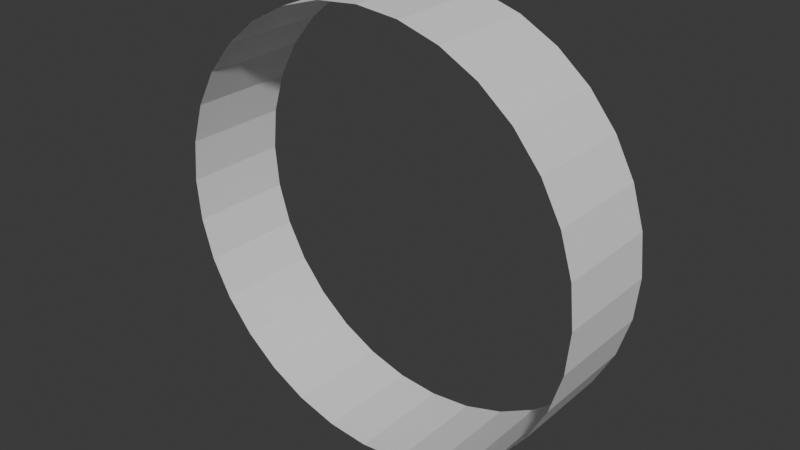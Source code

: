 # Source: Tunnel.blend  (saved by Blender 5.1.30; exported with 4.5.12 LTS)
import bpy
from mathutils import Matrix  # noqa: F401  (used for matrix-valued properties, if any)

bpy.ops.wm.read_factory_settings(use_empty=True)
scene = bpy.context.scene
scene.name = 'Scene'

# ---- collections
col_collection = bpy.data.collections.new('Collection'); scene.collection.children.link(col_collection)

# ---- world
world_world = bpy.data.worlds.new('World'); scene.world = world_world
world_world.use_nodes = True; world_world.node_tree.nodes.clear()
_N = world_world.node_tree.nodes; _L = world_world.node_tree.links
n0 = _N.new('ShaderNodeOutputWorld'); n0.name = 'World Output'; n0.location = (200, 100)
n1 = _N.new('ShaderNodeBackground'); n1.name = 'Background'; n1.location = (-200, 100)
n1.inputs[0].default_value = (0.05088, 0.05088, 0.05088, 1.0)
_L.new(n1.outputs[0], n0.inputs[0])
n0.is_active_output = True
world_world.color = (0.05088, 0.05088, 0.05088)
world_world.sun_shadow_jitter_overblur = 0.0

# ---- meshes
me_cylinder = bpy.data.meshes.new('Cylinder')
me_cylinder.from_pydata([(-1.788e-07, 0.5, 2.0), (-5.96e-08, -0.5, 2.0), (0.3902, 0.5, 1.962), (0.3902, -0.5, 1.962), (0.7654, 0.5, 1.848), (0.7654, -0.5, 1.848), (1.111, 0.5, 1.663), (1.111, -0.5, 1.663), (1.414, 0.5, 1.414), (1.414, -0.5, 1.414), (1.663, 0.5, 1.111), (1.663, -0.5, 1.111), (1.848, 0.5, 0.7654), (1.848, -0.5, 0.7654), (1.962, 0.5, 0.3902), (1.962, -0.5, 0.3902), (2.0, 0.5, 8.146e-08), (2.0, -0.5, 8.146e-08), (1.962, 0.5, -0.3902), (1.962, -0.5, -0.3902), (1.848, 0.5, -0.7654), (1.848, -0.5, -0.7654), (1.663, 0.5, -1.111), (1.663, -0.5, -1.111), (1.414, 0.5, -1.414), (1.414, -0.5, -1.414), (1.111, 0.5, -1.663), (1.111, -0.5, -1.663), (0.7654, 0.5, -1.848), (0.7654, -0.5, -1.848), (0.3902, 0.5, -1.962), (0.3902, -0.5, -1.962), (0.0, 0.5, -2.0), (1.192e-07, -0.5, -2.0), (-0.3902, 0.5, -1.962), (-0.3902, -0.5, -1.962), (-0.7654, 0.5, -1.848), (-0.7654, -0.5, -1.848), (-1.111, 0.5, -1.663), (-1.111, -0.5, -1.663), (-1.414, 0.5, -1.414), (-1.414, -0.5, -1.414), (-1.663, 0.5, -1.111), (-1.663, -0.5, -1.111), (-1.848, 0.5, -0.7654), (-1.848, -0.5, -0.7654), (-1.962, 0.5, -0.3902), (-1.962, -0.5, -0.3902), (-2.0, 0.5, -6.755e-08), (-2.0, -0.5, -9.735e-08), (-1.962, 0.5, 0.3902), (-1.962, -0.5, 0.3902), (-1.848, 0.5, 0.7654), (-1.848, -0.5, 0.7654), (-1.663, 0.5, 1.111), (-1.663, -0.5, 1.111), (-1.414, 0.5, 1.414), (-1.414, -0.5, 1.414), (-1.111, 0.5, 1.663), (-1.111, -0.5, 1.663), (-0.7654, 0.5, 1.848), (-0.7654, -0.5, 1.848), (-0.3902, 0.5, 1.962), (-0.3902, -0.5, 1.962)], [], [(0, 2, 3, 1), (2, 4, 5, 3), (4, 6, 7, 5), (6, 8, 9, 7), (8, 10, 11, 9), (10, 12, 13, 11), (12, 14, 15, 13), (14, 16, 17, 15), (16, 18, 19, 17), (18, 20, 21, 19), (20, 22, 23, 21), (22, 24, 25, 23), (24, 26, 27, 25), (26, 28, 29, 27), (28, 30, 31, 29), (30, 32, 33, 31), (32, 34, 35, 33), (34, 36, 37, 35), (36, 38, 39, 37), (38, 40, 41, 39), (40, 42, 43, 41), (42, 44, 45, 43), (44, 46, 47, 45), (46, 48, 49, 47), (48, 50, 51, 49), (50, 52, 53, 51), (52, 54, 55, 53), (54, 56, 57, 55), (56, 58, 59, 57), (58, 60, 61, 59), (60, 62, 63, 61), (62, 0, 1, 63)])
_uv = me_cylinder.uv_layers.new(name='UVMap')
_uv.uv.foreach_set('vector', [1.0, 0.5, 0.9688, 0.5, 0.9688, 1.0, 1.0, 1.0, 0.9688, 0.5, 0.9375, 0.5, 0.9375, 1.0, 0.9688, 1.0, 0.9375, 0.5, 0.9062, 0.5, 0.9062, 1.0, 0.9375, 1.0, 0.9062, 0.5, 0.875, 0.5, 0.875, 1.0, 0.9062, 1.0, 0.875, 0.5, 0.8438, 0.5, 0.8438, 1.0, 0.875, 1.0, 0.8438, 0.5, 0.8125, 0.5, 0.8125, 1.0, 0.8438, 1.0, 0.8125, 0.5, 0.7812, 0.5, 0.7812, 1.0, 0.8125, 1.0, 0.7812, 0.5, 0.75, 0.5, 0.75, 1.0, 0.7812, 1.0, 0.75, 0.5, 0.7188, 0.5, 0.7188, 1.0, 0.75, 1.0, 0.7188, 0.5, 0.6875, 0.5, 0.6875, 1.0, 0.7188, 1.0, 0.6875, 0.5, 0.6562, 0.5, 0.6562, 1.0, 0.6875, 1.0, 0.6562, 0.5, 0.625, 0.5, 0.625, 1.0, 0.6562, 1.0, 0.625, 0.5, 0.5938, 0.5, 0.5938, 1.0, 0.625, 1.0, 0.5938, 0.5, 0.5625, 0.5, 0.5625, 1.0, 0.5938, 1.0, 0.5625, 0.5, 0.5312, 0.5, 0.5312, 1.0, 0.5625, 1.0, 0.5312, 0.5, 0.5, 0.5, 0.5, 1.0, 0.5312, 1.0, 0.5, 0.5, 0.4688, 0.5, 0.4688, 1.0, 0.5, 1.0, 0.4688, 0.5, 0.4375, 0.5, 0.4375, 1.0, 0.4688, 1.0, 0.4375, 0.5, 0.4062, 0.5, 0.4062, 1.0, 0.4375, 1.0, 0.4062, 0.5, 0.375, 0.5, 0.375, 1.0, 0.4062, 1.0, 0.375, 0.5, 0.3438, 0.5, 0.3438, 1.0, 0.375, 1.0, 0.3438, 0.5, 0.3125, 0.5, 0.3125, 1.0, 0.3438, 1.0, 0.3125, 0.5, 0.2812, 0.5, 0.2812, 1.0, 0.3125, 1.0, 0.2812, 0.5, 0.25, 0.5, 0.25, 1.0, 0.2812, 1.0, 0.25, 0.5, 0.2188, 0.5, 0.2188, 1.0, 0.25, 1.0, 0.2188, 0.5, 0.1875, 0.5, 0.1875, 1.0, 0.2188, 1.0, 0.1875, 0.5, 0.1562, 0.5, 0.1562, 1.0, 0.1875, 1.0, 0.1562, 0.5, 0.125, 0.5, 0.125, 1.0, 0.1562, 1.0, 0.125, 0.5, 0.09375, 0.5, 0.09375, 1.0, 0.125, 1.0, 0.09375, 0.5, 0.0625, 0.5, 0.0625, 1.0, 0.09375, 1.0, 0.0625, 0.5, 0.03125, 0.5, 0.03125, 1.0, 0.0625, 1.0, 0.03125, 0.5, 0.0, 0.5, 0.0, 1.0, 0.03125, 1.0])
me_cylinder.update()

# ---- objects
ob_cylinder = bpy.data.objects.new('Cylinder', me_cylinder)

# ---- transforms, parenting, visibility, modifiers, constraints
ob_cylinder.location = (0.0, 0.0, 0.0)
ob_cylinder.rotation_euler = (0.0, 1.571, 0.0)

# ---- collection membership
col_collection.objects.link(ob_cylinder)

# ---- scene / render settings (as saved in the file)
scene.frame_start = 1; scene.frame_end = 250; scene.frame_set(1)
scene.render.engine = 'BLENDER_EEVEE_NEXT'
scene.render.bake_bias = 0.0
scene.render.bake_samples = 0
scene.cycles.sampling_pattern = 'TABULATED_SOBOL'
scene.eevee.use_volume_custom_range = False
bpy.context.view_layer.update()

# ---- added for rendering (the .blend has no active camera and no usable light): camera, sun
cam_auto = bpy.data.cameras.new('AutoCamera')
cam_auto.lens = 50.0
cam_auto.sensor_width = 36.0
cam_auto.clip_end = 1000.0
ob_auto_camera = bpy.data.objects.new('AutoCamera', cam_auto)
scene.collection.objects.link(ob_auto_camera)
ob_auto_camera.location = (5.31501, -6.37801, 4.25201)
ob_auto_camera.rotation_euler = (1.09748, -7.21219e-08, 0.694738)
scene.camera = ob_auto_camera
light_auto_sun = bpy.data.lights.new('AutoSun', 'SUN')
light_auto_sun.energy = 3.0
light_auto_sun.angle = 0.0523599
ob_auto_sun = bpy.data.objects.new('AutoSun', light_auto_sun)
scene.collection.objects.link(ob_auto_sun)
ob_auto_sun.rotation_euler = (0.872665, 0.174533, 0.523599)
bpy.context.view_layer.update()
